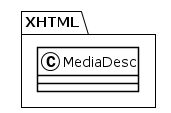

The diagram above was rendered by PlantUML. Its source (embedded in the PNG):
@startuml
!theme plain
package XHTML {
class MediaDesc {
}
}
@enduml